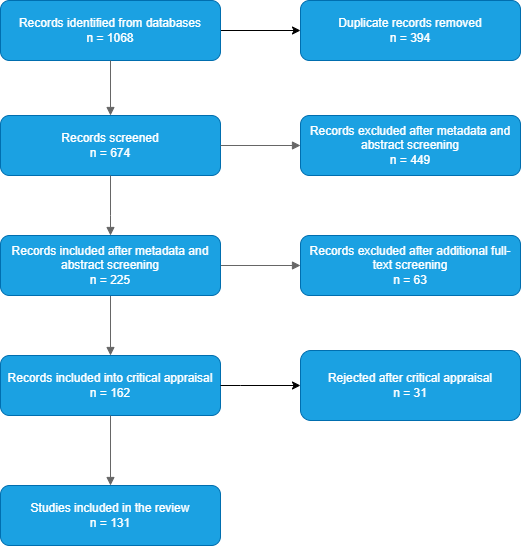

The diagram above was exported from draw.io. Its source (the exported page's mxGraphModel, read from the mxfile embedded in the PNG):
<mxGraphModel dx="1426" dy="832" grid="1" gridSize="10" guides="1" tooltips="1" connect="1" arrows="1" fold="1" page="1" pageScale="1" pageWidth="850" pageHeight="1100" math="0" shadow="0">
  <root>
    <mxCell id="0" />
    <mxCell id="1" parent="0" />
    <mxCell id="7oSjQTOTbZkwvuUDi3Ln-4" edge="1" parent="1" source="A" style="edgeStyle=orthogonalEdgeStyle;rounded=0;orthogonalLoop=1;jettySize=auto;html=1;" target="7oSjQTOTbZkwvuUDi3Ln-3" value="">
      <mxGeometry relative="1" as="geometry" />
    </mxCell>
    <mxCell id="A" parent="1" style="rounded=1;whiteSpace=wrap;html=1;fontSize=12;spacing=6;fillColor=#1ba1e2;strokeColor=#006EAF;fontColor=#ffffff;" value="Records identified from databases&lt;br/&gt;n = 1068" vertex="1">
      <mxGeometry height="60" width="220" x="220" y="105" as="geometry" />
    </mxCell>
    <mxCell id="C" parent="1" style="rounded=1;whiteSpace=wrap;html=1;fillColor=#1ba1e2;strokeColor=#006EAF;fontSize=12;spacing=6;fontColor=#ffffff;" value="Records screened&lt;br&gt;n = 674" vertex="1">
      <mxGeometry height="60" width="220" x="220" y="220" as="geometry" />
    </mxCell>
    <mxCell id="G" parent="1" style="rounded=1;whiteSpace=wrap;html=1;fillColor=#1ba1e2;strokeColor=#006EAF;fontSize=12;spacing=6;fontColor=#ffffff;" value="Records included into critical appraisal&lt;br&gt;n = 162" vertex="1">
      <mxGeometry height="60" width="220" x="220" y="460" as="geometry" />
    </mxCell>
    <mxCell id="CfUiOvbKDZpp3tqE-ec3-6" edge="1" parent="1" source="G" style="edgeStyle=orthogonalEdgeStyle;rounded=0;orthogonalLoop=1;jettySize=auto;html=1;entryX=0;entryY=0.5;entryDx=0;entryDy=0;exitX=1;exitY=0.5;exitDx=0;exitDy=0;" target="H" value="">
      <mxGeometry relative="1" as="geometry">
        <Array as="points">
          <mxPoint x="460" y="490" />
          <mxPoint x="460" y="490" />
        </Array>
        <mxPoint x="370" y="490" as="sourcePoint" />
        <mxPoint x="460" y="520" as="targetPoint" />
      </mxGeometry>
    </mxCell>
    <mxCell id="H" parent="1" style="rounded=1;whiteSpace=wrap;html=1;fillColor=#1ba1e2;strokeColor=#006EAF;fontSize=12;spacing=6;fontColor=#ffffff;" value="Rejected after critical appraisal&lt;br&gt;n = 31" vertex="1">
      <mxGeometry height="70" width="220" x="520" y="455" as="geometry" />
    </mxCell>
    <mxCell id="I" parent="1" style="rounded=1;whiteSpace=wrap;html=1;fillColor=#1ba1e2;strokeColor=#006EAF;fontSize=12;spacing=6;fontColor=#ffffff;" value="Studies included in the review&lt;br&gt;n = 131" vertex="1">
      <mxGeometry height="60" width="220" x="220" y="590" as="geometry" />
    </mxCell>
    <mxCell id="e2" edge="1" parent="1" source="A" style="edgeStyle=orthogonalEdgeStyle;rounded=0;orthogonalLoop=1;jettySize=auto;html=1;strokeColor=#666666;endArrow=block;endFill=1;exitX=0.5;exitY=1;exitDx=0;exitDy=0;" target="C">
      <mxGeometry relative="1" as="geometry">
        <mxPoint x="420" y="190" as="sourcePoint" />
      </mxGeometry>
    </mxCell>
    <mxCell id="e3" edge="1" parent="1" source="C" style="edgeStyle=orthogonalEdgeStyle;rounded=0;orthogonalLoop=1;jettySize=auto;html=1;strokeColor=#666666;endArrow=block;endFill=1;exitX=1;exitY=0.5;exitDx=0;exitDy=0;entryX=0;entryY=0.5;entryDx=0;entryDy=0;" target="CfUiOvbKDZpp3tqE-ec3-3">
      <mxGeometry relative="1" as="geometry">
        <Array as="points" />
        <mxPoint x="630" y="320" as="sourcePoint" />
        <mxPoint x="290" y="170" as="targetPoint" />
      </mxGeometry>
    </mxCell>
    <mxCell id="e4" edge="1" parent="1" source="C" style="edgeStyle=orthogonalEdgeStyle;rounded=0;orthogonalLoop=1;jettySize=auto;html=1;strokeColor=#666666;endArrow=block;endFill=1;exitX=0.5;exitY=1;exitDx=0;exitDy=0;entryX=0.5;entryY=0;entryDx=0;entryDy=0;" target="CfUiOvbKDZpp3tqE-ec3-2">
      <mxGeometry relative="1" as="geometry">
        <Array as="points">
          <mxPoint x="330" y="320" />
          <mxPoint x="330" y="320" />
        </Array>
        <mxPoint x="640" y="300" as="sourcePoint" />
        <mxPoint x="710" y="120" as="targetPoint" />
      </mxGeometry>
    </mxCell>
    <mxCell id="e5" edge="1" parent="1" source="CfUiOvbKDZpp3tqE-ec3-2" style="edgeStyle=orthogonalEdgeStyle;rounded=0;orthogonalLoop=1;jettySize=auto;html=1;strokeColor=#666666;endArrow=block;endFill=1;exitX=1;exitY=0.5;exitDx=0;exitDy=0;entryX=0;entryY=0.5;entryDx=0;entryDy=0;" target="CfUiOvbKDZpp3tqE-ec3-4">
      <mxGeometry relative="1" as="geometry">
        <mxPoint x="490" y="440" as="sourcePoint" />
        <mxPoint x="670" y="580" as="targetPoint" />
      </mxGeometry>
    </mxCell>
    <mxCell id="e6" edge="1" parent="1" source="CfUiOvbKDZpp3tqE-ec3-2" style="edgeStyle=orthogonalEdgeStyle;rounded=0;orthogonalLoop=1;jettySize=auto;html=1;strokeColor=#666666;endArrow=block;endFill=1;exitX=0.5;exitY=1;exitDx=0;exitDy=0;" target="G">
      <mxGeometry relative="1" as="geometry">
        <Array as="points">
          <mxPoint x="330" y="400" />
          <mxPoint x="330" y="495" />
        </Array>
        <mxPoint x="550" y="430" as="sourcePoint" />
      </mxGeometry>
    </mxCell>
    <mxCell id="e7" edge="1" parent="1" source="G" style="edgeStyle=orthogonalEdgeStyle;rounded=0;orthogonalLoop=1;jettySize=auto;html=1;strokeColor=#666666;endArrow=block;endFill=1;entryX=0.5;entryY=0;entryDx=0;entryDy=0;exitX=0.5;exitY=1;exitDx=0;exitDy=0;" target="I">
      <mxGeometry relative="1" as="geometry">
        <Array as="points" />
        <mxPoint x="630" y="760" as="sourcePoint" />
        <mxPoint x="677.3199999999999" y="830.7" as="targetPoint" />
      </mxGeometry>
    </mxCell>
    <mxCell id="CfUiOvbKDZpp3tqE-ec3-2" parent="1" style="rounded=1;whiteSpace=wrap;html=1;fillColor=#1ba1e2;strokeColor=#006EAF;fontSize=12;spacing=6;fontColor=#ffffff;" value="Records included after metadata and abstract screening&lt;br&gt;n = 225" vertex="1">
      <mxGeometry height="60" width="220" x="220" y="340" as="geometry" />
    </mxCell>
    <mxCell id="CfUiOvbKDZpp3tqE-ec3-3" parent="1" style="rounded=1;whiteSpace=wrap;html=1;fillColor=#1ba1e2;strokeColor=#006EAF;fontSize=12;spacing=6;fontColor=#ffffff;" value="Records excluded after metadata and abstract screening&lt;br&gt;n = 449" vertex="1">
      <mxGeometry height="60" width="220" x="520" y="220" as="geometry" />
    </mxCell>
    <mxCell id="CfUiOvbKDZpp3tqE-ec3-4" parent="1" style="rounded=1;whiteSpace=wrap;html=1;fillColor=#1ba1e2;strokeColor=#006EAF;fontSize=12;spacing=6;fontColor=#ffffff;" value="Records excluded after additional full-text screening&lt;br&gt;n = 63" vertex="1">
      <mxGeometry height="60" width="220" x="520" y="340" as="geometry" />
    </mxCell>
    <mxCell id="7oSjQTOTbZkwvuUDi3Ln-2" edge="1" parent="1" source="CfUiOvbKDZpp3tqE-ec3-4" style="edgeStyle=orthogonalEdgeStyle;rounded=0;orthogonalLoop=1;jettySize=auto;html=1;exitX=0.5;exitY=1;exitDx=0;exitDy=0;" target="CfUiOvbKDZpp3tqE-ec3-4">
      <mxGeometry relative="1" as="geometry" />
    </mxCell>
    <mxCell id="7oSjQTOTbZkwvuUDi3Ln-3" parent="1" style="rounded=1;whiteSpace=wrap;html=1;fillColor=#1ba1e2;strokeColor=#006EAF;fontSize=12;spacing=6;fontColor=#ffffff;" value="Duplicate records removed&lt;br&gt;n = 394" vertex="1">
      <mxGeometry height="60" width="220" x="520" y="105" as="geometry" />
    </mxCell>
  </root>
</mxGraphModel>